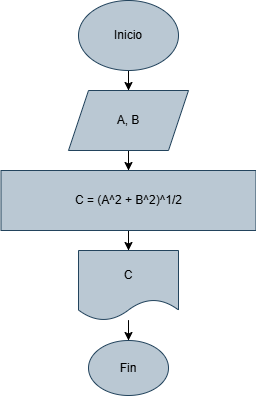

The diagram above was exported from draw.io. Its source (the exported page's mxGraphModel, read from the mxfile embedded in the PNG):
<mxGraphModel dx="1050" dy="522" grid="1" gridSize="10" guides="1" tooltips="1" connect="1" arrows="1" fold="1" page="1" pageScale="1" pageWidth="827" pageHeight="1169" math="0" shadow="0">
  <root>
    <mxCell id="0" />
    <mxCell id="1" parent="0" />
    <mxCell id="CbegHrcwsihoiGHWRyOV-3" value="" style="edgeStyle=orthogonalEdgeStyle;rounded=0;orthogonalLoop=1;jettySize=auto;html=1;" parent="1" source="CbegHrcwsihoiGHWRyOV-1" target="CbegHrcwsihoiGHWRyOV-2" edge="1">
      <mxGeometry relative="1" as="geometry" />
    </mxCell>
    <mxCell id="CbegHrcwsihoiGHWRyOV-1" value="Inicio" style="ellipse;whiteSpace=wrap;html=1;fillColor=#bac8d3;strokeColor=#23445d;" parent="1" vertex="1">
      <mxGeometry x="340" width="100" height="70" as="geometry" />
    </mxCell>
    <mxCell id="CbegHrcwsihoiGHWRyOV-7" value="" style="edgeStyle=orthogonalEdgeStyle;rounded=0;orthogonalLoop=1;jettySize=auto;html=1;" parent="1" source="CbegHrcwsihoiGHWRyOV-2" target="CbegHrcwsihoiGHWRyOV-6" edge="1">
      <mxGeometry relative="1" as="geometry" />
    </mxCell>
    <mxCell id="CbegHrcwsihoiGHWRyOV-2" value="A, B" style="shape=parallelogram;perimeter=parallelogramPerimeter;whiteSpace=wrap;html=1;fixedSize=1;fillColor=#bac8d3;strokeColor=#23445d;" parent="1" vertex="1">
      <mxGeometry x="330" y="90" width="120" height="60" as="geometry" />
    </mxCell>
    <mxCell id="CbegHrcwsihoiGHWRyOV-9" value="" style="edgeStyle=orthogonalEdgeStyle;rounded=0;orthogonalLoop=1;jettySize=auto;html=1;" parent="1" source="CbegHrcwsihoiGHWRyOV-6" target="CbegHrcwsihoiGHWRyOV-8" edge="1">
      <mxGeometry relative="1" as="geometry" />
    </mxCell>
    <mxCell id="CbegHrcwsihoiGHWRyOV-6" value="C = (A^2 + B^2)^1/2" style="whiteSpace=wrap;html=1;fillColor=#bac8d3;strokeColor=#23445d;" parent="1" vertex="1">
      <mxGeometry x="262.5" y="170" width="255" height="60" as="geometry" />
    </mxCell>
    <mxCell id="CbegHrcwsihoiGHWRyOV-11" value="" style="edgeStyle=orthogonalEdgeStyle;rounded=0;orthogonalLoop=1;jettySize=auto;html=1;" parent="1" source="CbegHrcwsihoiGHWRyOV-8" target="CbegHrcwsihoiGHWRyOV-10" edge="1">
      <mxGeometry relative="1" as="geometry" />
    </mxCell>
    <mxCell id="CbegHrcwsihoiGHWRyOV-8" value="C" style="shape=document;whiteSpace=wrap;html=1;boundedLbl=1;fillColor=#bac8d3;strokeColor=#23445d;" parent="1" vertex="1">
      <mxGeometry x="340" y="250" width="100" height="70" as="geometry" />
    </mxCell>
    <mxCell id="CbegHrcwsihoiGHWRyOV-10" value="Fin" style="ellipse;whiteSpace=wrap;html=1;fillColor=#bac8d3;strokeColor=#23445d;" parent="1" vertex="1">
      <mxGeometry x="350" y="340" width="80" height="55" as="geometry" />
    </mxCell>
  </root>
</mxGraphModel>